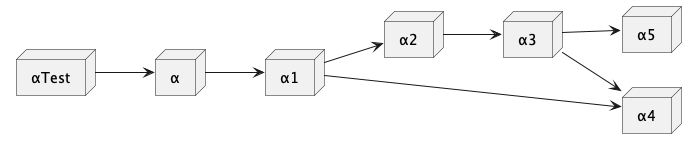

The diagram above was rendered by PlantUML. Its source (embedded in the PNG):
@startuml

left to right direction

node αTest
node α
node α1
node α2
node α3
node α4
node α5

αTest --> α
α --> α1
α1 --> α2
α1 --> α4
α2 --> α3
α3 --> α5
α3 --> α4

@enduml